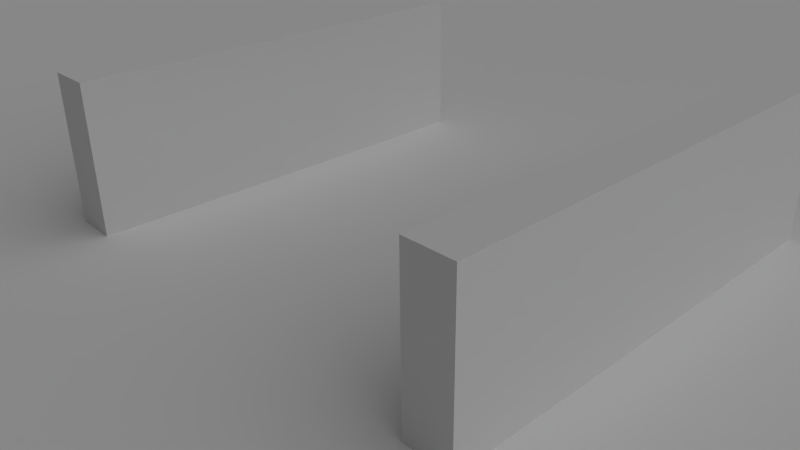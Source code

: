 # Source: groundd.blend  (saved by Blender 2.64.0; exported with 4.5.12 LTS)
import bpy
from mathutils import Matrix  # noqa: F401  (used for matrix-valued properties, if any)

bpy.ops.wm.read_factory_settings(use_empty=True)
scene = bpy.context.scene
scene.name = 'Scene'

# ---- collections
col_collection_1 = bpy.data.collections.new('Collection 1'); scene.collection.children.link(col_collection_1)

# ---- materials (node trees are filled in below, after node groups)
mat_material = bpy.data.materials.new('Material')
mat_material.alpha_threshold = 0.0
mat_material.use_transparent_shadow = False
mat_material.roughness = 0.5
mat_material.line_color = (0.0, 0.0, 0.0, 1.0)

# ---- material node trees

# ---- world
world_world = bpy.data.worlds.new('World'); scene.world = world_world
world_world.color = (0.05088, 0.05088, 0.05088)
world_world.use_sun_shadow = False
world_world.sun_shadow_jitter_overblur = 0.0
world_world.cycles.sampling_method = 'MANUAL'
world_world.cycles.sample_map_resolution = 256

# ---- cameras
cam_camera = bpy.data.cameras.new('Camera')
cam_camera.clip_end = 100.0
cam_camera.lens = 35.0
cam_camera.sensor_width = 32.0
cam_camera.sensor_height = 18.0
cam_camera.ortho_scale = 7.314
cam_camera.dof.focus_distance = 0.0
cam_camera.dof.aperture_fstop = 128.0

# ---- lights
light_lamp = bpy.data.lights.new('Lamp', 'SUN')
light_lamp.transmission_factor = 0.0
light_lamp.cutoff_distance = 30.0
light_lamp.angle = 1.571
light_lamp.energy = 1.0
light_lamp.shadow_buffer_clip_start = 1.001
light_lamp.shadow_soft_size = 1.0
light_lamp.shadow_cascade_max_distance = 1000.0
light_lamp.cycles.use_multiple_importance_sampling = False

# ---- meshes
me_cube_001 = bpy.data.meshes.new('Cube.001')
me_cube_001.from_pydata([(-3.3, -3.0, 0.0), (-3.3, 3.0, 0.0), (-2.7, 3.0, 0.0), (-2.7, -3.0, 0.0), (-3.3, -3.0, 2.0), (-3.3, 3.0, 2.0), (-2.7, 3.0, 2.0), (-2.7, -3.0, 2.0)], [], [(4, 5, 1, 0), (5, 6, 2, 1), (6, 7, 3, 2), (7, 4, 0, 3), (0, 1, 2, 3), (7, 6, 5, 4)])
me_cube_001.use_remesh_preserve_volume = False
me_cube_001.use_remesh_preserve_attributes = False
me_cube_001.use_mirror_vertex_groups = False
me_cube_001.update()
me_cube_005 = bpy.data.meshes.new('Cube.005')
me_cube_005.from_pydata([(2.7, -3.0, 0.0), (2.7, 3.0, 0.0), (3.3, 3.0, 0.0), (3.3, -3.0, 0.0), (2.7, -3.0, 2.0), (2.7, 3.0, 2.0), (3.3, 3.0, 2.0), (3.3, -3.0, 2.0)], [], [(4, 5, 1, 0), (5, 6, 2, 1), (6, 7, 3, 2), (7, 4, 0, 3), (0, 1, 2, 3), (7, 6, 5, 4)])
me_cube_005.use_remesh_preserve_volume = False
me_cube_005.use_remesh_preserve_attributes = False
me_cube_005.use_mirror_vertex_groups = False
me_cube_005.update()
me_plane = bpy.data.meshes.new('Plane')
me_plane.from_pydata([(1.0, -1.0, 0.0), (-1.0, -1.0, 0.0), (1.0, 1.0, 0.0), (-1.0, 1.0, 0.0)], [], [(2, 3, 1, 0)])
_uv = me_plane.uv_layers.new(name='UV coord')
_uv.uv.foreach_set('vector', [0.0, 0.0, 1.0, 0.0, 1.0, 1.0, 0.0, 1.0])
me_plane.materials.append(mat_material)
me_plane.use_remesh_preserve_volume = False
me_plane.use_remesh_preserve_attributes = False
me_plane.use_mirror_vertex_groups = False
me_plane.update()

# ---- objects
ob_cube_001 = bpy.data.objects.new('Cube.001', me_cube_001)
ob_cube = bpy.data.objects.new('Cube', me_cube_005)
ob_plane = bpy.data.objects.new('Plane', me_plane)
ob_lamp = bpy.data.objects.new('Lamp', light_lamp)
ob_camera = bpy.data.objects.new('Camera', cam_camera)

# ---- transforms, parenting, visibility, modifiers, constraints
ob_cube_001.location = (0.0, 0.0, 0.0)
ob_cube_001.lineart.crease_threshold = 0.0
ob_cube.location = (0.0, 0.0, 0.0)
ob_cube.lineart.crease_threshold = 0.0
ob_plane.location = (0.0, 0.0, 0.0)
ob_plane.scale = (50.0, 50.0, 50.0)
ob_plane.lineart.crease_threshold = 0.0
ob_lamp.location = (4.0, 1.0, 6.0)
ob_lamp.rotation_euler = (0.6503, 0.05522, 1.866)
ob_lamp.lock_rotations_4d = False
ob_lamp.empty_display_type = 'ARROWS'
ob_lamp.color = (0.0, 0.0, 0.0, 0.0)
ob_lamp.lineart.crease_threshold = 0.0
ob_camera.location = (7.0, -7.0, 5.0)
ob_camera.rotation_euler = (1.109, 0.01082, 0.8149)
ob_camera.lock_rotations_4d = False
ob_camera.empty_display_type = 'ARROWS'
ob_camera.color = (0.0, 0.0, 0.0, 0.0)
ob_camera.display_type = 'WIRE'
ob_camera.lineart.crease_threshold = 0.0

# ---- collection membership
col_collection_1.objects.link(ob_cube_001)
col_collection_1.objects.link(ob_cube)
col_collection_1.objects.link(ob_plane)
col_collection_1.objects.link(ob_lamp)
col_collection_1.objects.link(ob_camera)

# ---- scene / render settings (as saved in the file)
scene.camera = ob_camera
scene.frame_start = 1; scene.frame_end = 250; scene.frame_set(30)
scene.render.engine = 'BLENDER_EEVEE_NEXT'
scene.render.image_settings.color_mode = 'RGB'
scene.render.image_settings.compression = 90
scene.render.resolution_percentage = 50
scene.render.dither_intensity = 0.0
scene.render.bake_margin = 2
scene.render.bake_bias = 0.0
scene.cycles.use_denoising = False
scene.cycles.samples = 10
scene.cycles.sampling_pattern = 'TABULATED_SOBOL'
scene.cycles.light_sampling_threshold = 0.0
scene.cycles.use_adaptive_sampling = False
scene.cycles.use_light_tree = False
scene.cycles.blur_glossy = 0.0
scene.cycles.volume_bounces = 1
scene.cycles.pixel_filter_type = 'GAUSSIAN'
scene.cycles.sample_clamp_indirect = 0.0
scene.view_settings.view_transform = 'Standard'
bpy.context.view_layer.update()
